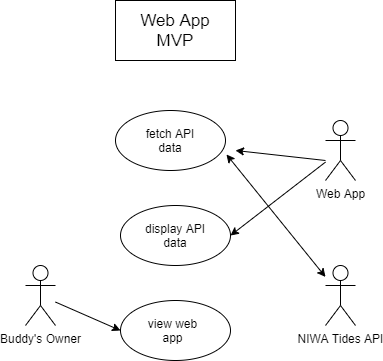

The diagram above was exported from draw.io. Its source (the exported page's mxGraphModel, read from the mxfile embedded in the PNG):
<mxGraphModel dx="1422" dy="794" grid="1" gridSize="10" guides="1" tooltips="1" connect="1" arrows="1" fold="1" page="1" pageScale="1" pageWidth="850" pageHeight="1100" math="0" shadow="0">
  <root>
    <mxCell id="0" />
    <mxCell id="1" parent="0" />
    <mxCell id="OAA8nWwBCnQAo7U4bSnV-1" value="Buddy's Owner" style="shape=umlActor;verticalLabelPosition=bottom;verticalAlign=top;html=1;outlineConnect=0;" parent="1" vertex="1">
      <mxGeometry x="140" y="365" width="30" height="60" as="geometry" />
    </mxCell>
    <mxCell id="OAA8nWwBCnQAo7U4bSnV-2" value="Web App" style="shape=umlActor;verticalLabelPosition=bottom;verticalAlign=top;html=1;outlineConnect=0;" parent="1" vertex="1">
      <mxGeometry x="440" y="220" width="30" height="60" as="geometry" />
    </mxCell>
    <mxCell id="OAA8nWwBCnQAo7U4bSnV-3" value="NIWA Tides API" style="shape=umlActor;verticalLabelPosition=bottom;verticalAlign=top;html=1;outlineConnect=0;" parent="1" vertex="1">
      <mxGeometry x="440" y="365" width="30" height="60" as="geometry" />
    </mxCell>
    <mxCell id="OAA8nWwBCnQAo7U4bSnV-4" value="" style="rounded=0;whiteSpace=wrap;html=1;" parent="1" vertex="1">
      <mxGeometry x="230" y="100" width="120" height="60" as="geometry" />
    </mxCell>
    <mxCell id="OAA8nWwBCnQAo7U4bSnV-5" value="&lt;font style=&quot;font-size: 17px&quot;&gt;Web App MVP&lt;/font&gt;" style="text;html=1;strokeColor=none;fillColor=none;align=center;verticalAlign=middle;whiteSpace=wrap;rounded=0;" parent="1" vertex="1">
      <mxGeometry x="240" y="105" width="100" height="50" as="geometry" />
    </mxCell>
    <mxCell id="OAA8nWwBCnQAo7U4bSnV-6" value="" style="ellipse;whiteSpace=wrap;html=1;" parent="1" vertex="1">
      <mxGeometry x="235" y="305" width="110" height="60" as="geometry" />
    </mxCell>
    <mxCell id="OAA8nWwBCnQAo7U4bSnV-7" value="" style="ellipse;whiteSpace=wrap;html=1;" parent="1" vertex="1">
      <mxGeometry x="230" y="210" width="110" height="60" as="geometry" />
    </mxCell>
    <mxCell id="OAA8nWwBCnQAo7U4bSnV-8" value="" style="ellipse;whiteSpace=wrap;html=1;" parent="1" vertex="1">
      <mxGeometry x="235" y="400" width="110" height="60" as="geometry" />
    </mxCell>
    <mxCell id="OAA8nWwBCnQAo7U4bSnV-9" value="fetch API data" style="text;html=1;strokeColor=none;fillColor=none;align=center;verticalAlign=middle;whiteSpace=wrap;rounded=0;" parent="1" vertex="1">
      <mxGeometry x="251" y="230" width="68" height="20" as="geometry" />
    </mxCell>
    <mxCell id="OAA8nWwBCnQAo7U4bSnV-10" value="display API data" style="text;html=1;strokeColor=none;fillColor=none;align=center;verticalAlign=middle;whiteSpace=wrap;rounded=0;" parent="1" vertex="1">
      <mxGeometry x="256" y="330" width="68" height="10" as="geometry" />
    </mxCell>
    <mxCell id="OAA8nWwBCnQAo7U4bSnV-11" value="view web app" style="text;html=1;strokeColor=none;fillColor=none;align=center;verticalAlign=middle;whiteSpace=wrap;rounded=0;" parent="1" vertex="1">
      <mxGeometry x="251" y="425" width="73" height="10" as="geometry" />
    </mxCell>
    <mxCell id="OAA8nWwBCnQAo7U4bSnV-16" value="" style="endArrow=classic;html=1;entryX=0;entryY=0.5;entryDx=0;entryDy=0;" parent="1" source="OAA8nWwBCnQAo7U4bSnV-1" target="OAA8nWwBCnQAo7U4bSnV-8" edge="1">
      <mxGeometry width="50" height="50" relative="1" as="geometry">
        <mxPoint x="400" y="360" as="sourcePoint" />
        <mxPoint x="450" y="310" as="targetPoint" />
      </mxGeometry>
    </mxCell>
    <mxCell id="OAA8nWwBCnQAo7U4bSnV-17" value="" style="endArrow=classic;html=1;entryX=1;entryY=0.5;entryDx=0;entryDy=0;" parent="1" source="OAA8nWwBCnQAo7U4bSnV-2" target="OAA8nWwBCnQAo7U4bSnV-6" edge="1">
      <mxGeometry width="50" height="50" relative="1" as="geometry">
        <mxPoint x="400" y="360" as="sourcePoint" />
        <mxPoint x="350" y="350" as="targetPoint" />
      </mxGeometry>
    </mxCell>
    <mxCell id="OAA8nWwBCnQAo7U4bSnV-19" value="" style="endArrow=classic;startArrow=classic;html=1;exitX=1.009;exitY=0.733;exitDx=0;exitDy=0;exitPerimeter=0;" parent="1" source="OAA8nWwBCnQAo7U4bSnV-7" target="OAA8nWwBCnQAo7U4bSnV-3" edge="1">
      <mxGeometry width="50" height="50" relative="1" as="geometry">
        <mxPoint x="400" y="360" as="sourcePoint" />
        <mxPoint x="450" y="310" as="targetPoint" />
      </mxGeometry>
    </mxCell>
    <mxCell id="OAA8nWwBCnQAo7U4bSnV-20" value="" style="endArrow=classic;html=1;" parent="1" edge="1">
      <mxGeometry width="50" height="50" relative="1" as="geometry">
        <mxPoint x="440" y="260" as="sourcePoint" />
        <mxPoint x="350" y="250" as="targetPoint" />
      </mxGeometry>
    </mxCell>
  </root>
</mxGraphModel>